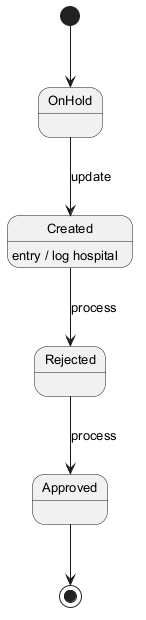

The diagram above was rendered by PlantUML. Its source (embedded in the PNG):
@startuml
skinparam defaultFontSize 13
[*] --> OnHold
OnHold --> Created : update
Created --> Rejected : process
Created : entry / log hospital
Rejected --> Approved : process
Approved --> [*]
@enduml